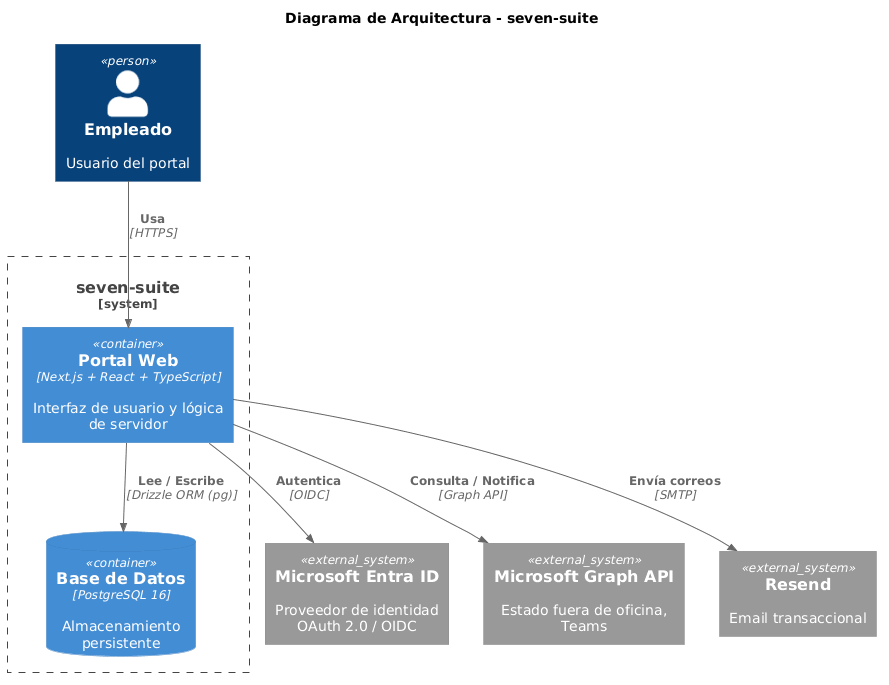

The diagram above was rendered by PlantUML. Its source (embedded in the PNG):
@startuml
!include https://raw.githubusercontent.com/plantuml-stdlib/C4-PlantUML/master/C4_Container.puml

title Diagrama de Arquitectura - seven-suite

Person(empleado, "Empleado", "Usuario del portal")

System_Boundary(c1, "seven-suite") {
    Container(web_app, "Portal Web", "Next.js + React + TypeScript", "Interfaz de usuario y lógica de servidor")
    ContainerDb(database, "Base de Datos", "PostgreSQL 16", "Almacenamiento persistente")
}

System_Ext(entra, "Microsoft Entra ID", "Proveedor de identidad OAuth 2.0 / OIDC")
System_Ext(graph, "Microsoft Graph API", "Estado fuera de oficina, Teams")
System_Ext(resend, "Resend", "Email transaccional")

Rel(empleado, web_app, "Usa", "HTTPS")
Rel(web_app, database, "Lee / Escribe", "Drizzle ORM (pg)")
Rel(web_app, entra, "Autentica", "OIDC")
Rel(web_app, graph, "Consulta / Notifica", "Graph API")
Rel(web_app, resend, "Envía correos", "SMTP")
@enduml